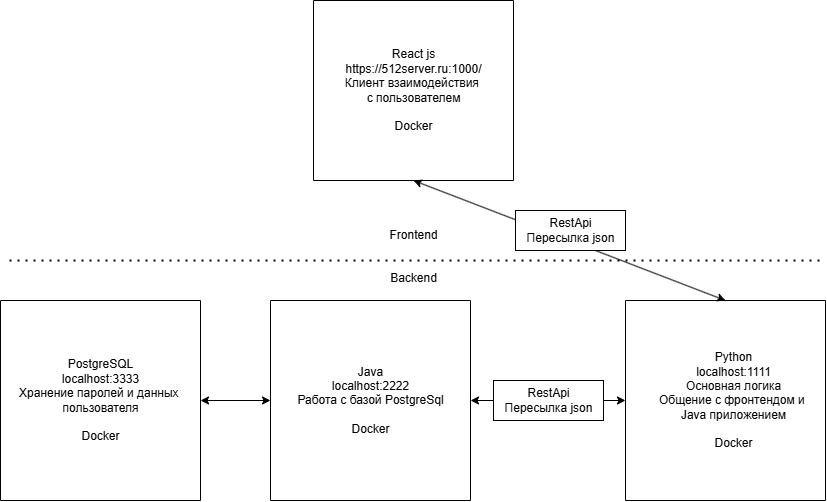

The diagram above was exported from draw.io. Its source (the exported page's mxGraphModel, read from the mxfile embedded in the PNG):
<mxGraphModel dx="1193" dy="683" grid="1" gridSize="10" guides="1" tooltips="1" connect="1" arrows="1" fold="1" page="1" pageScale="1" pageWidth="827" pageHeight="1169" math="0" shadow="0">
  <root>
    <mxCell id="WIyWlLk6GJQsqaUBKTNV-0" />
    <mxCell id="WIyWlLk6GJQsqaUBKTNV-1" parent="WIyWlLk6GJQsqaUBKTNV-0" />
    <mxCell id="NZkv9FwtArW5ORm5hf6q-1" value="" style="swimlane;startSize=0;" vertex="1" parent="WIyWlLk6GJQsqaUBKTNV-1">
      <mxGeometry x="314" y="8" width="200" height="180" as="geometry" />
    </mxCell>
    <mxCell id="NZkv9FwtArW5ORm5hf6q-4" value="&lt;div&gt;&lt;span style=&quot;background-color: transparent; color: light-dark(rgb(0, 0, 0), rgb(255, 255, 255));&quot;&gt;React js&lt;/span&gt;&lt;/div&gt;&lt;div&gt;https://512server.ru:1000/&lt;/div&gt;&lt;div&gt;Клиент взаимодействия&amp;nbsp;&lt;/div&gt;&lt;div&gt;с пользователем&lt;/div&gt;&lt;div&gt;&lt;br&gt;&lt;/div&gt;&lt;div&gt;Docker&lt;/div&gt;" style="text;html=1;align=center;verticalAlign=middle;resizable=0;points=[];autosize=1;strokeColor=none;fillColor=none;" vertex="1" parent="NZkv9FwtArW5ORm5hf6q-1">
      <mxGeometry x="20" y="40" width="160" height="100" as="geometry" />
    </mxCell>
    <mxCell id="NZkv9FwtArW5ORm5hf6q-5" value="" style="endArrow=none;dashed=1;html=1;dashPattern=1 3;strokeWidth=2;rounded=0;" edge="1" parent="WIyWlLk6GJQsqaUBKTNV-1">
      <mxGeometry width="50" height="50" relative="1" as="geometry">
        <mxPoint x="10" y="268" as="sourcePoint" />
        <mxPoint x="820" y="268" as="targetPoint" />
      </mxGeometry>
    </mxCell>
    <mxCell id="NZkv9FwtArW5ORm5hf6q-6" value="" style="swimlane;startSize=0;" vertex="1" parent="WIyWlLk6GJQsqaUBKTNV-1">
      <mxGeometry x="271" y="308" width="200" height="200" as="geometry" />
    </mxCell>
    <mxCell id="NZkv9FwtArW5ORm5hf6q-11" value="Java&lt;div&gt;&lt;div&gt;localhost:2222&lt;/div&gt;&lt;div&gt;Работа с базой PostgreSql&lt;/div&gt;&lt;/div&gt;&lt;div&gt;&lt;br&gt;&lt;/div&gt;&lt;div&gt;Docker&lt;/div&gt;" style="text;html=1;align=center;verticalAlign=middle;resizable=0;points=[];autosize=1;strokeColor=none;fillColor=none;" vertex="1" parent="NZkv9FwtArW5ORm5hf6q-6">
      <mxGeometry x="15" y="55" width="170" height="90" as="geometry" />
    </mxCell>
    <mxCell id="NZkv9FwtArW5ORm5hf6q-7" value="Backend" style="text;html=1;align=center;verticalAlign=middle;resizable=0;points=[];autosize=1;strokeColor=none;fillColor=none;" vertex="1" parent="WIyWlLk6GJQsqaUBKTNV-1">
      <mxGeometry x="379" y="271" width="70" height="30" as="geometry" />
    </mxCell>
    <mxCell id="NZkv9FwtArW5ORm5hf6q-8" value="" style="swimlane;startSize=0;" vertex="1" parent="WIyWlLk6GJQsqaUBKTNV-1">
      <mxGeometry x="626" y="308" width="200" height="200" as="geometry" />
    </mxCell>
    <mxCell id="NZkv9FwtArW5ORm5hf6q-12" value="Python&lt;div&gt;&lt;div&gt;localhost:1111&lt;/div&gt;&lt;div&gt;Основная логика&lt;/div&gt;&lt;div&gt;Общение с фронтендом и&amp;nbsp;&lt;/div&gt;&lt;div&gt;Java приложением&lt;/div&gt;&lt;/div&gt;&lt;div&gt;&lt;br&gt;&lt;/div&gt;&lt;div&gt;Docker&lt;/div&gt;" style="text;html=1;align=center;verticalAlign=middle;resizable=0;points=[];autosize=1;strokeColor=none;fillColor=none;" vertex="1" parent="NZkv9FwtArW5ORm5hf6q-8">
      <mxGeometry x="23" y="45" width="170" height="110" as="geometry" />
    </mxCell>
    <mxCell id="NZkv9FwtArW5ORm5hf6q-15" value="" style="endArrow=classic;startArrow=classic;html=1;rounded=0;entryX=0.5;entryY=1;entryDx=0;entryDy=0;exitX=0.5;exitY=0;exitDx=0;exitDy=0;" edge="1" parent="WIyWlLk6GJQsqaUBKTNV-1" source="NZkv9FwtArW5ORm5hf6q-8" target="NZkv9FwtArW5ORm5hf6q-1">
      <mxGeometry width="50" height="50" relative="1" as="geometry">
        <mxPoint x="657.9000000000001" y="285" as="sourcePoint" />
        <mxPoint x="360" y="238" as="targetPoint" />
      </mxGeometry>
    </mxCell>
    <mxCell id="NZkv9FwtArW5ORm5hf6q-10" value="RestApi&lt;div&gt;Пересылка json&lt;/div&gt;" style="text;html=1;align=center;verticalAlign=middle;resizable=0;points=[];autosize=1;strokeColor=default;fillColor=default;" vertex="1" parent="WIyWlLk6GJQsqaUBKTNV-1">
      <mxGeometry x="516" y="218" width="110" height="40" as="geometry" />
    </mxCell>
    <mxCell id="NZkv9FwtArW5ORm5hf6q-16" value="" style="endArrow=classic;startArrow=classic;html=1;rounded=0;entryX=0;entryY=0.5;entryDx=0;entryDy=0;exitX=1;exitY=0.5;exitDx=0;exitDy=0;" edge="1" parent="WIyWlLk6GJQsqaUBKTNV-1" source="NZkv9FwtArW5ORm5hf6q-6" target="NZkv9FwtArW5ORm5hf6q-8">
      <mxGeometry width="50" height="50" relative="1" as="geometry">
        <mxPoint x="501" y="468" as="sourcePoint" />
        <mxPoint x="520" y="368" as="targetPoint" />
      </mxGeometry>
    </mxCell>
    <mxCell id="NZkv9FwtArW5ORm5hf6q-21" value="" style="swimlane;startSize=0;" vertex="1" parent="WIyWlLk6GJQsqaUBKTNV-1">
      <mxGeometry x="1" y="308" width="200" height="200" as="geometry" />
    </mxCell>
    <mxCell id="NZkv9FwtArW5ORm5hf6q-22" value="PostgreSQL&lt;div&gt;localhost:3333&lt;/div&gt;&lt;div&gt;&lt;div&gt;Хранение паролей и данных&amp;nbsp;&lt;/div&gt;&lt;div&gt;пользователя&lt;/div&gt;&lt;/div&gt;&lt;div&gt;&lt;br&gt;&lt;/div&gt;&lt;div&gt;Docker&lt;/div&gt;" style="text;html=1;align=center;verticalAlign=middle;resizable=0;points=[];autosize=1;strokeColor=none;fillColor=none;" vertex="1" parent="NZkv9FwtArW5ORm5hf6q-21">
      <mxGeometry x="5" y="50" width="190" height="100" as="geometry" />
    </mxCell>
    <mxCell id="NZkv9FwtArW5ORm5hf6q-24" value="" style="endArrow=classic;startArrow=classic;html=1;rounded=0;exitX=1;exitY=0.5;exitDx=0;exitDy=0;entryX=0;entryY=0.5;entryDx=0;entryDy=0;" edge="1" parent="WIyWlLk6GJQsqaUBKTNV-1" source="NZkv9FwtArW5ORm5hf6q-21" target="NZkv9FwtArW5ORm5hf6q-6">
      <mxGeometry width="50" height="50" relative="1" as="geometry">
        <mxPoint x="231" y="388" as="sourcePoint" />
        <mxPoint x="281" y="338" as="targetPoint" />
      </mxGeometry>
    </mxCell>
    <mxCell id="NZkv9FwtArW5ORm5hf6q-27" value="Frontend" style="text;html=1;align=center;verticalAlign=middle;resizable=0;points=[];autosize=1;strokeColor=none;fillColor=none;" vertex="1" parent="WIyWlLk6GJQsqaUBKTNV-1">
      <mxGeometry x="379" y="228" width="70" height="30" as="geometry" />
    </mxCell>
    <mxCell id="NZkv9FwtArW5ORm5hf6q-17" value="RestApi&lt;div&gt;Пересылка json&lt;/div&gt;" style="text;html=1;align=center;verticalAlign=middle;resizable=0;points=[];autosize=1;strokeColor=default;fillColor=default;" vertex="1" parent="WIyWlLk6GJQsqaUBKTNV-1">
      <mxGeometry x="494" y="388" width="110" height="40" as="geometry" />
    </mxCell>
  </root>
</mxGraphModel>